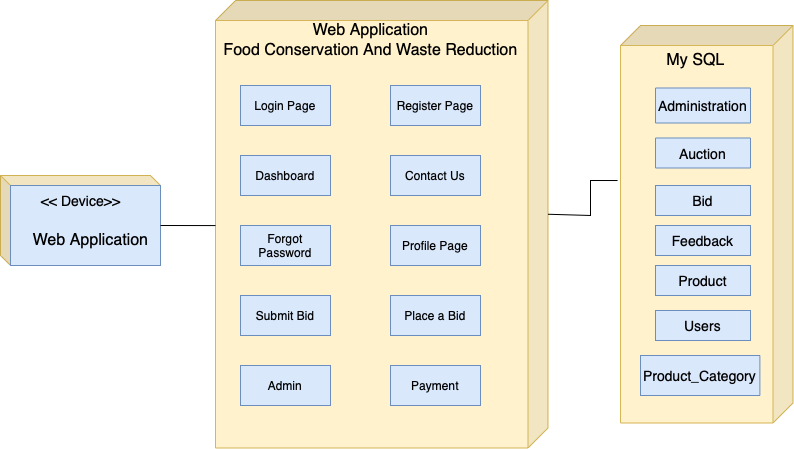

The diagram above was exported from draw.io. Its source (the exported page's mxGraphModel, read from the mxfile embedded in the PNG):
<mxGraphModel dx="905" dy="549" grid="1" gridSize="10" guides="1" tooltips="1" connect="1" arrows="1" fold="1" page="1" pageScale="1" pageWidth="850" pageHeight="1100" math="0" shadow="0">
  <root>
    <mxCell id="0" />
    <mxCell id="1" parent="0" />
    <mxCell id="kR3IebjiEtB4f5OVmPRx-1" value="" style="shape=cube;whiteSpace=wrap;html=1;boundedLbl=1;backgroundOutline=1;darkOpacity=0.05;darkOpacity2=0.1;rotation=90;fillColor=#fff2cc;strokeColor=#d6b656;" vertex="1" parent="1">
      <mxGeometry x="177.5" y="122.5" width="447.5" height="332.5" as="geometry" />
    </mxCell>
    <mxCell id="kR3IebjiEtB4f5OVmPRx-2" value="" style="shape=cube;whiteSpace=wrap;html=1;boundedLbl=1;backgroundOutline=1;darkOpacity=0.05;darkOpacity2=0.1;size=10;fillColor=#fff2cc;strokeColor=#d6b656;" vertex="1" parent="1">
      <mxGeometry x="20" y="240" width="160" height="90" as="geometry" />
    </mxCell>
    <mxCell id="kR3IebjiEtB4f5OVmPRx-3" value="" style="shape=cube;whiteSpace=wrap;html=1;boundedLbl=1;backgroundOutline=1;darkOpacity=0.05;darkOpacity2=0.1;rotation=90;fillColor=#fff2cc;strokeColor=#d6b656;" vertex="1" parent="1">
      <mxGeometry x="527.5" y="202.5" width="397.5" height="172.5" as="geometry" />
    </mxCell>
    <mxCell id="kR3IebjiEtB4f5OVmPRx-4" value="" style="rounded=0;whiteSpace=wrap;html=1;fillColor=#dae8fc;strokeColor=#6c8ebf;" vertex="1" parent="1">
      <mxGeometry x="30" y="250" width="150" height="80" as="geometry" />
    </mxCell>
    <mxCell id="kR3IebjiEtB4f5OVmPRx-5" value="&lt;font style=&quot;font-size: 16px;&quot;&gt;Web Application&lt;/font&gt;" style="text;html=1;align=center;verticalAlign=middle;resizable=0;points=[];autosize=1;strokeColor=none;fillColor=none;strokeWidth=3;" vertex="1" parent="1">
      <mxGeometry x="320" y="80" width="140" height="30" as="geometry" />
    </mxCell>
    <mxCell id="kR3IebjiEtB4f5OVmPRx-6" value="Login Page" style="rounded=0;whiteSpace=wrap;html=1;fillColor=#dae8fc;strokeColor=#6c8ebf;" vertex="1" parent="1">
      <mxGeometry x="260" y="150" width="90" height="40" as="geometry" />
    </mxCell>
    <mxCell id="kR3IebjiEtB4f5OVmPRx-7" value="Register Page" style="rounded=0;whiteSpace=wrap;html=1;fillColor=#dae8fc;strokeColor=#6c8ebf;" vertex="1" parent="1">
      <mxGeometry x="410" y="150" width="90" height="40" as="geometry" />
    </mxCell>
    <mxCell id="kR3IebjiEtB4f5OVmPRx-8" value="Dashboard" style="rounded=0;whiteSpace=wrap;html=1;fillColor=#dae8fc;strokeColor=#6c8ebf;" vertex="1" parent="1">
      <mxGeometry x="260" y="220" width="90" height="40" as="geometry" />
    </mxCell>
    <mxCell id="kR3IebjiEtB4f5OVmPRx-9" value="Contact Us" style="rounded=0;whiteSpace=wrap;html=1;fillColor=#dae8fc;strokeColor=#6c8ebf;" vertex="1" parent="1">
      <mxGeometry x="410" y="220" width="90" height="40" as="geometry" />
    </mxCell>
    <mxCell id="kR3IebjiEtB4f5OVmPRx-10" value="Forgot Password" style="rounded=0;whiteSpace=wrap;html=1;fillColor=#dae8fc;strokeColor=#6c8ebf;" vertex="1" parent="1">
      <mxGeometry x="260" y="290" width="90" height="40" as="geometry" />
    </mxCell>
    <mxCell id="kR3IebjiEtB4f5OVmPRx-11" value="Profile Page" style="rounded=0;whiteSpace=wrap;html=1;fillColor=#dae8fc;strokeColor=#6c8ebf;" vertex="1" parent="1">
      <mxGeometry x="410" y="290" width="90" height="40" as="geometry" />
    </mxCell>
    <mxCell id="kR3IebjiEtB4f5OVmPRx-12" value="Submit Bid&lt;span style=&quot;caret-color: rgba(0, 0, 0, 0); color: rgba(0, 0, 0, 0); font-family: monospace; font-size: 0px; text-align: start;&quot;&gt;%3CmxGraphModel%3E%3Croot%3E%3CmxCell%20id%3D%220%22%2F%3E%3CmxCell%20id%3D%221%22%20parent%3D%220%22%2F%3E%3CmxCell%20id%3D%222%22%20value%3D%22%22%20style%3D%22rounded%3D0%3BwhiteSpace%3Dwrap%3Bhtml%3D1%3BfillColor%3D%23dae8fc%3BstrokeColor%3D%236c8ebf%3B%22%20vertex%3D%221%22%20parent%3D%221%22%3E%3CmxGeometry%20x%3D%22240%22%20y%3D%22150%22%20width%3D%2290%22%20height%3D%2240%22%20as%3D%22geometry%22%2F%3E%3C%2FmxCell%3E%3C%2Froot%3E%3C%2FmxGraphModel%3E&lt;/span&gt;" style="rounded=0;whiteSpace=wrap;html=1;fillColor=#dae8fc;strokeColor=#6c8ebf;" vertex="1" parent="1">
      <mxGeometry x="260" y="360" width="90" height="40" as="geometry" />
    </mxCell>
    <mxCell id="kR3IebjiEtB4f5OVmPRx-13" value="Place a Bid" style="rounded=0;whiteSpace=wrap;html=1;fillColor=#dae8fc;strokeColor=#6c8ebf;" vertex="1" parent="1">
      <mxGeometry x="410" y="360" width="90" height="40" as="geometry" />
    </mxCell>
    <mxCell id="kR3IebjiEtB4f5OVmPRx-14" value="Admin" style="rounded=0;whiteSpace=wrap;html=1;fillColor=#dae8fc;strokeColor=#6c8ebf;" vertex="1" parent="1">
      <mxGeometry x="260" y="430" width="90" height="40" as="geometry" />
    </mxCell>
    <mxCell id="kR3IebjiEtB4f5OVmPRx-15" value="Payment" style="rounded=0;whiteSpace=wrap;html=1;fillColor=#dae8fc;strokeColor=#6c8ebf;" vertex="1" parent="1">
      <mxGeometry x="410" y="430" width="90" height="40" as="geometry" />
    </mxCell>
    <mxCell id="kR3IebjiEtB4f5OVmPRx-16" value="&lt;font style=&quot;font-size: 14px;&quot;&gt;Administration&lt;/font&gt;" style="rounded=0;whiteSpace=wrap;html=1;fillColor=#dae8fc;strokeColor=#6c8ebf;" vertex="1" parent="1">
      <mxGeometry x="675" y="152.5" width="95" height="35" as="geometry" />
    </mxCell>
    <mxCell id="kR3IebjiEtB4f5OVmPRx-17" value="My SQL" style="text;html=1;align=center;verticalAlign=middle;resizable=0;points=[];autosize=1;strokeColor=none;fillColor=none;fontSize=16;" vertex="1" parent="1">
      <mxGeometry x="675" y="110" width="80" height="30" as="geometry" />
    </mxCell>
    <mxCell id="kR3IebjiEtB4f5OVmPRx-18" value="&lt;font style=&quot;font-size: 14px;&quot;&gt;Auction&lt;/font&gt;" style="rounded=0;whiteSpace=wrap;html=1;fillColor=#dae8fc;strokeColor=#6c8ebf;" vertex="1" parent="1">
      <mxGeometry x="675" y="202.5" width="95" height="30" as="geometry" />
    </mxCell>
    <mxCell id="kR3IebjiEtB4f5OVmPRx-19" value="&lt;font style=&quot;font-size: 14px;&quot;&gt;Bid&lt;/font&gt;" style="rounded=0;whiteSpace=wrap;html=1;fillColor=#dae8fc;strokeColor=#6c8ebf;" vertex="1" parent="1">
      <mxGeometry x="675" y="250" width="95" height="30" as="geometry" />
    </mxCell>
    <mxCell id="kR3IebjiEtB4f5OVmPRx-20" value="&lt;font style=&quot;font-size: 14px;&quot;&gt;Feedback&lt;/font&gt;" style="rounded=0;whiteSpace=wrap;html=1;fillColor=#dae8fc;strokeColor=#6c8ebf;" vertex="1" parent="1">
      <mxGeometry x="675" y="290" width="95" height="30" as="geometry" />
    </mxCell>
    <mxCell id="kR3IebjiEtB4f5OVmPRx-21" value="&lt;span style=&quot;font-size: 14px;&quot;&gt;Product&lt;/span&gt;" style="rounded=0;whiteSpace=wrap;html=1;fillColor=#dae8fc;strokeColor=#6c8ebf;" vertex="1" parent="1">
      <mxGeometry x="675" y="330" width="95" height="30" as="geometry" />
    </mxCell>
    <mxCell id="kR3IebjiEtB4f5OVmPRx-22" value="&lt;font style=&quot;font-size: 14px;&quot;&gt;Product_Category&lt;/font&gt;" style="rounded=0;whiteSpace=wrap;html=1;fillColor=#dae8fc;strokeColor=#6c8ebf;" vertex="1" parent="1">
      <mxGeometry x="660" y="420" width="119.38" height="40" as="geometry" />
    </mxCell>
    <mxCell id="kR3IebjiEtB4f5OVmPRx-24" value="&lt;font style=&quot;font-size: 14px;&quot;&gt;Users&lt;/font&gt;" style="rounded=0;whiteSpace=wrap;html=1;fillColor=#dae8fc;strokeColor=#6c8ebf;" vertex="1" parent="1">
      <mxGeometry x="675" y="375" width="95" height="30" as="geometry" />
    </mxCell>
    <mxCell id="kR3IebjiEtB4f5OVmPRx-25" value="&amp;lt;&amp;lt; Device&amp;gt;&amp;gt;" style="text;html=1;align=center;verticalAlign=middle;resizable=0;points=[];autosize=1;strokeColor=none;fillColor=none;fontSize=14;" vertex="1" parent="1">
      <mxGeometry x="50" y="250" width="100" height="30" as="geometry" />
    </mxCell>
    <mxCell id="kR3IebjiEtB4f5OVmPRx-26" value="&lt;font style=&quot;font-size: 16px;&quot;&gt;Web Application&lt;/font&gt;" style="text;html=1;align=center;verticalAlign=middle;resizable=0;points=[];autosize=1;strokeColor=none;fillColor=none;fontSize=14;strokeWidth=3;" vertex="1" parent="1">
      <mxGeometry x="40" y="290" width="140" height="30" as="geometry" />
    </mxCell>
    <mxCell id="kR3IebjiEtB4f5OVmPRx-27" value="" style="endArrow=none;html=1;rounded=0;fontSize=16;entryX=0.503;entryY=1;entryDx=0;entryDy=0;entryPerimeter=0;" edge="1" parent="1" target="kR3IebjiEtB4f5OVmPRx-1">
      <mxGeometry width="50" height="50" relative="1" as="geometry">
        <mxPoint x="180" y="290" as="sourcePoint" />
        <mxPoint x="230" y="240" as="targetPoint" />
      </mxGeometry>
    </mxCell>
    <mxCell id="kR3IebjiEtB4f5OVmPRx-28" value="" style="endArrow=none;html=1;rounded=0;fontSize=16;entryX=0.39;entryY=1.017;entryDx=0;entryDy=0;entryPerimeter=0;exitX=0;exitY=0;exitDx=213.75;exitDy=0;exitPerimeter=0;" edge="1" parent="1" source="kR3IebjiEtB4f5OVmPRx-1" target="kR3IebjiEtB4f5OVmPRx-3">
      <mxGeometry width="50" height="50" relative="1" as="geometry">
        <mxPoint x="610" y="320" as="sourcePoint" />
        <mxPoint x="625" y="232.5" as="targetPoint" />
        <Array as="points">
          <mxPoint x="610" y="280" />
          <mxPoint x="610" y="245" />
        </Array>
      </mxGeometry>
    </mxCell>
    <mxCell id="kR3IebjiEtB4f5OVmPRx-31" value="Food Conservation And Waste Reduction" style="text;html=1;align=center;verticalAlign=middle;resizable=0;points=[];autosize=1;strokeColor=none;fillColor=none;fontSize=16;" vertex="1" parent="1">
      <mxGeometry x="230" y="100" width="320" height="30" as="geometry" />
    </mxCell>
  </root>
</mxGraphModel>